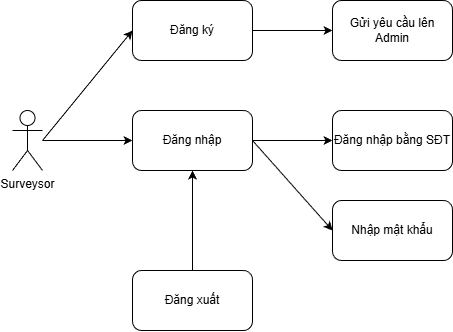

The diagram above was exported from draw.io. Its source (the exported page's mxGraphModel, read from the mxfile embedded in the PNG):
<mxGraphModel dx="1507" dy="660" grid="1" gridSize="10" guides="1" tooltips="1" connect="1" arrows="1" fold="1" page="1" pageScale="1" pageWidth="827" pageHeight="1169" math="0" shadow="0">
  <root>
    <mxCell id="0" />
    <mxCell id="1" parent="0" />
    <mxCell id="zoRmWnttPPd0hwnS5VxY-47" edge="1" parent="1" source="zoRmWnttPPd0hwnS5VxY-42" style="edgeStyle=orthogonalEdgeStyle;rounded=0;orthogonalLoop=1;jettySize=auto;html=1;entryX=0;entryY=0.5;entryDx=0;entryDy=0;" target="zoRmWnttPPd0hwnS5VxY-46">
      <mxGeometry relative="1" as="geometry" />
    </mxCell>
    <mxCell id="zoRmWnttPPd0hwnS5VxY-42" parent="1" style="shape=umlActor;verticalLabelPosition=bottom;verticalAlign=top;html=1;outlineConnect=0;" value="Surveysor&lt;div&gt;&lt;br&gt;&lt;/div&gt;" vertex="1">
      <mxGeometry height="60" width="30" x="160" y="260" as="geometry" />
    </mxCell>
    <mxCell id="zoRmWnttPPd0hwnS5VxY-79" edge="1" parent="1" source="zoRmWnttPPd0hwnS5VxY-46" style="edgeStyle=orthogonalEdgeStyle;rounded=0;orthogonalLoop=1;jettySize=auto;html=1;exitX=1;exitY=0.5;exitDx=0;exitDy=0;entryX=0;entryY=0.5;entryDx=0;entryDy=0;" target="zoRmWnttPPd0hwnS5VxY-78">
      <mxGeometry relative="1" as="geometry" />
    </mxCell>
    <mxCell id="zoRmWnttPPd0hwnS5VxY-46" parent="1" style="rounded=1;whiteSpace=wrap;html=1;" value="Đăng nhập" vertex="1">
      <mxGeometry height="60" width="120" x="280" y="260" as="geometry" />
    </mxCell>
    <mxCell id="zoRmWnttPPd0hwnS5VxY-77" edge="1" parent="1" source="zoRmWnttPPd0hwnS5VxY-65" style="edgeStyle=orthogonalEdgeStyle;rounded=0;orthogonalLoop=1;jettySize=auto;html=1;entryX=0.5;entryY=1;entryDx=0;entryDy=0;" target="zoRmWnttPPd0hwnS5VxY-46">
      <mxGeometry relative="1" as="geometry" />
    </mxCell>
    <mxCell id="zoRmWnttPPd0hwnS5VxY-65" parent="1" style="rounded=1;whiteSpace=wrap;html=1;" value="Đăng xuất" vertex="1">
      <mxGeometry height="60" width="120" x="280" y="420" as="geometry" />
    </mxCell>
    <mxCell id="zoRmWnttPPd0hwnS5VxY-76" edge="1" parent="1" source="zoRmWnttPPd0hwnS5VxY-67" style="edgeStyle=orthogonalEdgeStyle;rounded=0;orthogonalLoop=1;jettySize=auto;html=1;exitX=1;exitY=0.5;exitDx=0;exitDy=0;entryX=0;entryY=0.5;entryDx=0;entryDy=0;" target="zoRmWnttPPd0hwnS5VxY-75">
      <mxGeometry relative="1" as="geometry" />
    </mxCell>
    <mxCell id="zoRmWnttPPd0hwnS5VxY-67" parent="1" style="rounded=1;whiteSpace=wrap;html=1;" value="Đăng ký" vertex="1">
      <mxGeometry height="60" width="120" x="280" y="150" as="geometry" />
    </mxCell>
    <mxCell id="zoRmWnttPPd0hwnS5VxY-72" edge="1" parent="1" style="endArrow=classic;html=1;rounded=0;entryX=0;entryY=0.5;entryDx=0;entryDy=0;" target="zoRmWnttPPd0hwnS5VxY-67" value="">
      <mxGeometry height="50" relative="1" width="50" as="geometry">
        <mxPoint x="190" y="290" as="sourcePoint" />
        <mxPoint x="290" y="500" as="targetPoint" />
      </mxGeometry>
    </mxCell>
    <mxCell id="zoRmWnttPPd0hwnS5VxY-75" parent="1" style="rounded=1;whiteSpace=wrap;html=1;" value="Gửi yêu cầu lên Admin" vertex="1">
      <mxGeometry height="60" width="120" x="480" y="150" as="geometry" />
    </mxCell>
    <mxCell id="zoRmWnttPPd0hwnS5VxY-78" parent="1" style="rounded=1;whiteSpace=wrap;html=1;" value="Đăng nhập bằng SĐT" vertex="1">
      <mxGeometry height="60" width="120" x="480" y="260" as="geometry" />
    </mxCell>
    <mxCell id="zoRmWnttPPd0hwnS5VxY-80" parent="1" style="rounded=1;whiteSpace=wrap;html=1;" value="Nhập mật khẩu" vertex="1">
      <mxGeometry height="60" width="120" x="480" y="350" as="geometry" />
    </mxCell>
    <mxCell id="zoRmWnttPPd0hwnS5VxY-81" edge="1" parent="1" source="zoRmWnttPPd0hwnS5VxY-46" style="endArrow=classic;html=1;rounded=0;entryX=0;entryY=0.5;entryDx=0;entryDy=0;exitX=1;exitY=0.5;exitDx=0;exitDy=0;" target="zoRmWnttPPd0hwnS5VxY-80" value="">
      <mxGeometry height="50" relative="1" width="50" as="geometry">
        <mxPoint x="580" y="380" as="sourcePoint" />
        <mxPoint x="630" y="330" as="targetPoint" />
      </mxGeometry>
    </mxCell>
  </root>
</mxGraphModel>